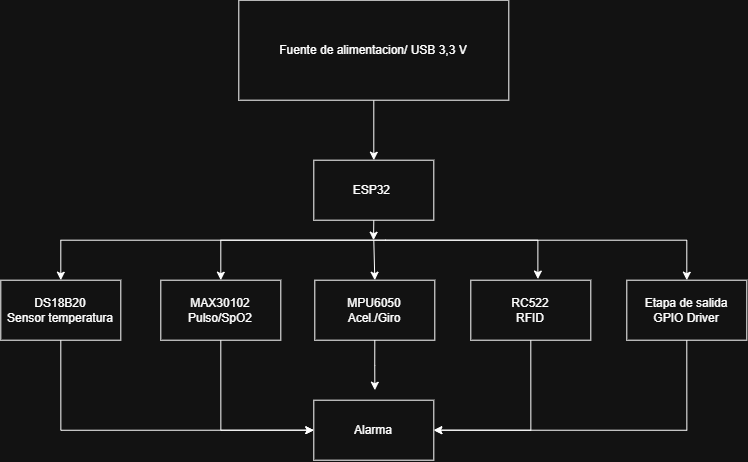

The diagram above was exported from draw.io. Its source (the exported page's mxGraphModel, read from the mxfile embedded in the PNG):
<mxGraphModel dx="771" dy="609" grid="1" gridSize="10" guides="1" tooltips="1" connect="1" arrows="1" fold="1" page="1" pageScale="1" pageWidth="827" pageHeight="1169" math="0" shadow="0">
  <root>
    <mxCell id="0" />
    <mxCell id="1" parent="0" />
    <mxCell id="6gAj1Iy3ulucePppOjuh-9" edge="1" parent="1" source="6gAj1Iy3ulucePppOjuh-1" style="edgeStyle=orthogonalEdgeStyle;rounded=0;orthogonalLoop=1;jettySize=auto;html=1;" target="6gAj1Iy3ulucePppOjuh-8" value="">
      <mxGeometry relative="1" as="geometry" />
    </mxCell>
    <mxCell id="6gAj1Iy3ulucePppOjuh-1" parent="1" style="rounded=0;whiteSpace=wrap;html=1;rotation=0;" value="Fuente de alimentacion/ USB 3,3 V" vertex="1">
      <mxGeometry height="100" width="270" x="290" y="50" as="geometry" />
    </mxCell>
    <mxCell id="6gAj1Iy3ulucePppOjuh-29" edge="1" parent="1" source="6gAj1Iy3ulucePppOjuh-8" style="edgeStyle=orthogonalEdgeStyle;rounded=0;orthogonalLoop=1;jettySize=auto;html=1;exitX=0.5;exitY=1;exitDx=0;exitDy=0;">
      <mxGeometry relative="1" as="geometry">
        <mxPoint x="424.71428571428555" y="290" as="targetPoint" />
      </mxGeometry>
    </mxCell>
    <mxCell id="6gAj1Iy3ulucePppOjuh-8" parent="1" style="whiteSpace=wrap;html=1;rounded=0;" value="ESP32&amp;nbsp;" vertex="1">
      <mxGeometry height="60" width="120" x="365" y="210" as="geometry" />
    </mxCell>
    <mxCell id="6gAj1Iy3ulucePppOjuh-23" edge="1" parent="1" source="6gAj1Iy3ulucePppOjuh-10" style="edgeStyle=orthogonalEdgeStyle;rounded=0;orthogonalLoop=1;jettySize=auto;html=1;exitX=0.5;exitY=1;exitDx=0;exitDy=0;entryX=0;entryY=0.5;entryDx=0;entryDy=0;" target="6gAj1Iy3ulucePppOjuh-22">
      <mxGeometry relative="1" as="geometry" />
    </mxCell>
    <mxCell id="6gAj1Iy3ulucePppOjuh-10" parent="1" style="whiteSpace=wrap;html=1;" value="DS18B20&lt;div&gt;Sensor temperatura&lt;/div&gt;" vertex="1">
      <mxGeometry height="60" width="120" x="52" y="330" as="geometry" />
    </mxCell>
    <mxCell id="6gAj1Iy3ulucePppOjuh-11" edge="1" parent="1" style="endArrow=classic;html=1;rounded=0;exitX=0.5;exitY=1;exitDx=0;exitDy=0;entryX=0.5;entryY=0;entryDx=0;entryDy=0;" target="6gAj1Iy3ulucePppOjuh-10" value="">
      <mxGeometry height="50" relative="1" width="50" as="geometry">
        <Array as="points">
          <mxPoint x="112" y="290" />
        </Array>
        <mxPoint x="437" y="290" as="sourcePoint" />
        <mxPoint x="482" y="230" as="targetPoint" />
      </mxGeometry>
    </mxCell>
    <mxCell id="6gAj1Iy3ulucePppOjuh-24" edge="1" parent="1" source="6gAj1Iy3ulucePppOjuh-12" style="edgeStyle=orthogonalEdgeStyle;rounded=0;orthogonalLoop=1;jettySize=auto;html=1;exitX=0.5;exitY=1;exitDx=0;exitDy=0;entryX=0;entryY=0.5;entryDx=0;entryDy=0;" target="6gAj1Iy3ulucePppOjuh-22">
      <mxGeometry relative="1" as="geometry" />
    </mxCell>
    <mxCell id="6gAj1Iy3ulucePppOjuh-12" parent="1" style="whiteSpace=wrap;html=1;" value="MAX30102&lt;div&gt;Pulso/SpO2&lt;/div&gt;" vertex="1">
      <mxGeometry height="60" width="120" x="212" y="330" as="geometry" />
    </mxCell>
    <mxCell id="6gAj1Iy3ulucePppOjuh-13" parent="1" style="whiteSpace=wrap;html=1;" value="MPU6050&lt;div&gt;Acel./Giro&lt;/div&gt;" vertex="1">
      <mxGeometry height="60" width="120" x="366" y="330" as="geometry" />
    </mxCell>
    <mxCell id="6gAj1Iy3ulucePppOjuh-27" edge="1" parent="1" source="6gAj1Iy3ulucePppOjuh-14" style="edgeStyle=orthogonalEdgeStyle;rounded=0;orthogonalLoop=1;jettySize=auto;html=1;exitX=0.5;exitY=1;exitDx=0;exitDy=0;entryX=1;entryY=0.5;entryDx=0;entryDy=0;" target="6gAj1Iy3ulucePppOjuh-22">
      <mxGeometry relative="1" as="geometry" />
    </mxCell>
    <mxCell id="6gAj1Iy3ulucePppOjuh-14" parent="1" style="whiteSpace=wrap;html=1;" value="RC522&lt;div&gt;RFID&lt;/div&gt;" vertex="1">
      <mxGeometry height="60" width="120" x="522" y="330" as="geometry" />
    </mxCell>
    <mxCell id="6gAj1Iy3ulucePppOjuh-28" edge="1" parent="1" source="6gAj1Iy3ulucePppOjuh-15" style="edgeStyle=orthogonalEdgeStyle;rounded=0;orthogonalLoop=1;jettySize=auto;html=1;exitX=0.5;exitY=1;exitDx=0;exitDy=0;entryX=1;entryY=0.5;entryDx=0;entryDy=0;" target="6gAj1Iy3ulucePppOjuh-22">
      <mxGeometry relative="1" as="geometry" />
    </mxCell>
    <mxCell id="6gAj1Iy3ulucePppOjuh-15" parent="1" style="whiteSpace=wrap;html=1;" value="Etapa de salida&lt;div&gt;GPIO Driver&lt;/div&gt;" vertex="1">
      <mxGeometry height="60" width="120" x="678" y="330" as="geometry" />
    </mxCell>
    <mxCell id="6gAj1Iy3ulucePppOjuh-16" edge="1" parent="1" style="endArrow=classic;html=1;rounded=0;exitX=0.5;exitY=1;exitDx=0;exitDy=0;entryX=0.5;entryY=0;entryDx=0;entryDy=0;" target="6gAj1Iy3ulucePppOjuh-12" value="">
      <mxGeometry height="50" relative="1" width="50" as="geometry">
        <Array as="points">
          <mxPoint x="272" y="290" />
        </Array>
        <mxPoint x="437" y="290" as="sourcePoint" />
        <mxPoint x="492" y="280" as="targetPoint" />
      </mxGeometry>
    </mxCell>
    <mxCell id="6gAj1Iy3ulucePppOjuh-17" edge="1" parent="1" style="endArrow=classic;html=1;rounded=0;exitX=0.5;exitY=1;exitDx=0;exitDy=0;entryX=0.5;entryY=0;entryDx=0;entryDy=0;" target="6gAj1Iy3ulucePppOjuh-13" value="">
      <mxGeometry height="50" relative="1" width="50" as="geometry">
        <mxPoint x="425" y="290" as="sourcePoint" />
        <mxPoint x="492" y="280" as="targetPoint" />
      </mxGeometry>
    </mxCell>
    <mxCell id="6gAj1Iy3ulucePppOjuh-18" edge="1" parent="1" style="endArrow=classic;html=1;rounded=0;exitX=0.5;exitY=1;exitDx=0;exitDy=0;entryX=0.559;entryY=-0.019;entryDx=0;entryDy=0;entryPerimeter=0;" target="6gAj1Iy3ulucePppOjuh-14" value="">
      <mxGeometry height="50" relative="1" width="50" as="geometry">
        <Array as="points">
          <mxPoint x="589.08" y="290" />
        </Array>
        <mxPoint x="437" y="290" as="sourcePoint" />
        <mxPoint x="492" y="280" as="targetPoint" />
      </mxGeometry>
    </mxCell>
    <mxCell id="6gAj1Iy3ulucePppOjuh-19" edge="1" parent="1" style="endArrow=classic;html=1;rounded=0;exitX=0.5;exitY=1;exitDx=0;exitDy=0;entryX=0.5;entryY=0;entryDx=0;entryDy=0;" target="6gAj1Iy3ulucePppOjuh-15" value="">
      <mxGeometry height="50" relative="1" width="50" as="geometry">
        <Array as="points">
          <mxPoint x="738" y="290" />
        </Array>
        <mxPoint x="437" y="290" as="sourcePoint" />
        <mxPoint x="492" y="280" as="targetPoint" />
      </mxGeometry>
    </mxCell>
    <mxCell id="6gAj1Iy3ulucePppOjuh-22" parent="1" style="rounded=0;whiteSpace=wrap;html=1;" value="Alarma" vertex="1">
      <mxGeometry height="60" width="120" x="365" y="450" as="geometry" />
    </mxCell>
    <mxCell id="6gAj1Iy3ulucePppOjuh-26" edge="1" parent="1" source="6gAj1Iy3ulucePppOjuh-13" style="edgeStyle=orthogonalEdgeStyle;rounded=0;orthogonalLoop=1;jettySize=auto;html=1;exitX=0.5;exitY=1;exitDx=0;exitDy=0;">
      <mxGeometry relative="1" as="geometry">
        <mxPoint x="426.05" y="440" as="targetPoint" />
      </mxGeometry>
    </mxCell>
  </root>
</mxGraphModel>